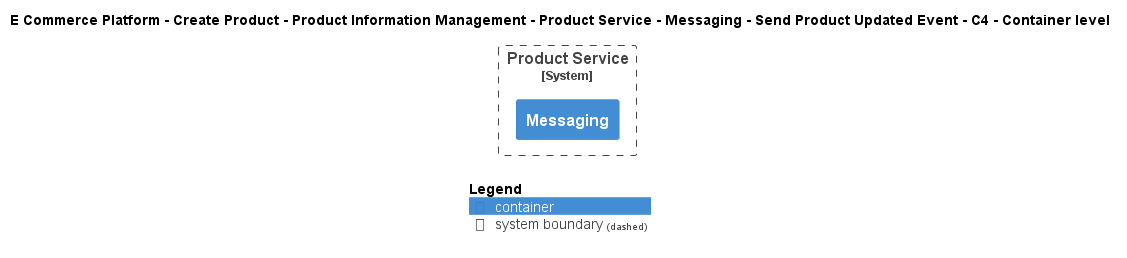

The diagram above was rendered by PlantUML. Its source (embedded in the PNG):
@startuml
!include ..\..\..\..\..\..\..\..\..\.c4s\C4_Container.puml

AddElementTag("c4interflow:lifecycle:new", $bgColor=green, $fontColor=#ffffff, $borderColor=green, $shadowing="False")
AddElementTag("c4interflow:lifecycle:changed", $bgColor=orange, $fontColor=#ffffff, $borderColor=orange, $shadowing="False")
AddElementTag("c4interflow:lifecycle:removed", $bgColor=red, $fontColor=#ffffff, $borderColor=red, $shadowing="False")

AddRelTag("c4interflow:lifecycle:new", $textColor=green, $lineColor=green)
AddRelTag("c4interflow:lifecycle:changed", $textColor=orange, $lineColor=orange)
AddRelTag("c4interflow:lifecycle:removed", $textColor=red, $lineColor=red)

SHOW_PERSON_PORTRAIT()
LAYOUT_TOP_DOWN()

skinparam linetype polyline

title E Commerce Platform - Create Product - Product Information Management - Product Service - Messaging - Send Product Updated Event - C4 - Container level


System_Boundary(ECommercePlatform.CreateProduct.ProductInformationManagement.SoftwareSystems.ProductService, "Product Service") {
    Container(ECommercePlatform.CreateProduct.ProductInformationManagement.SoftwareSystems.ProductService.Containers.Messaging, "Messaging", "", "")
}



SHOW_LEGEND()
@enduml